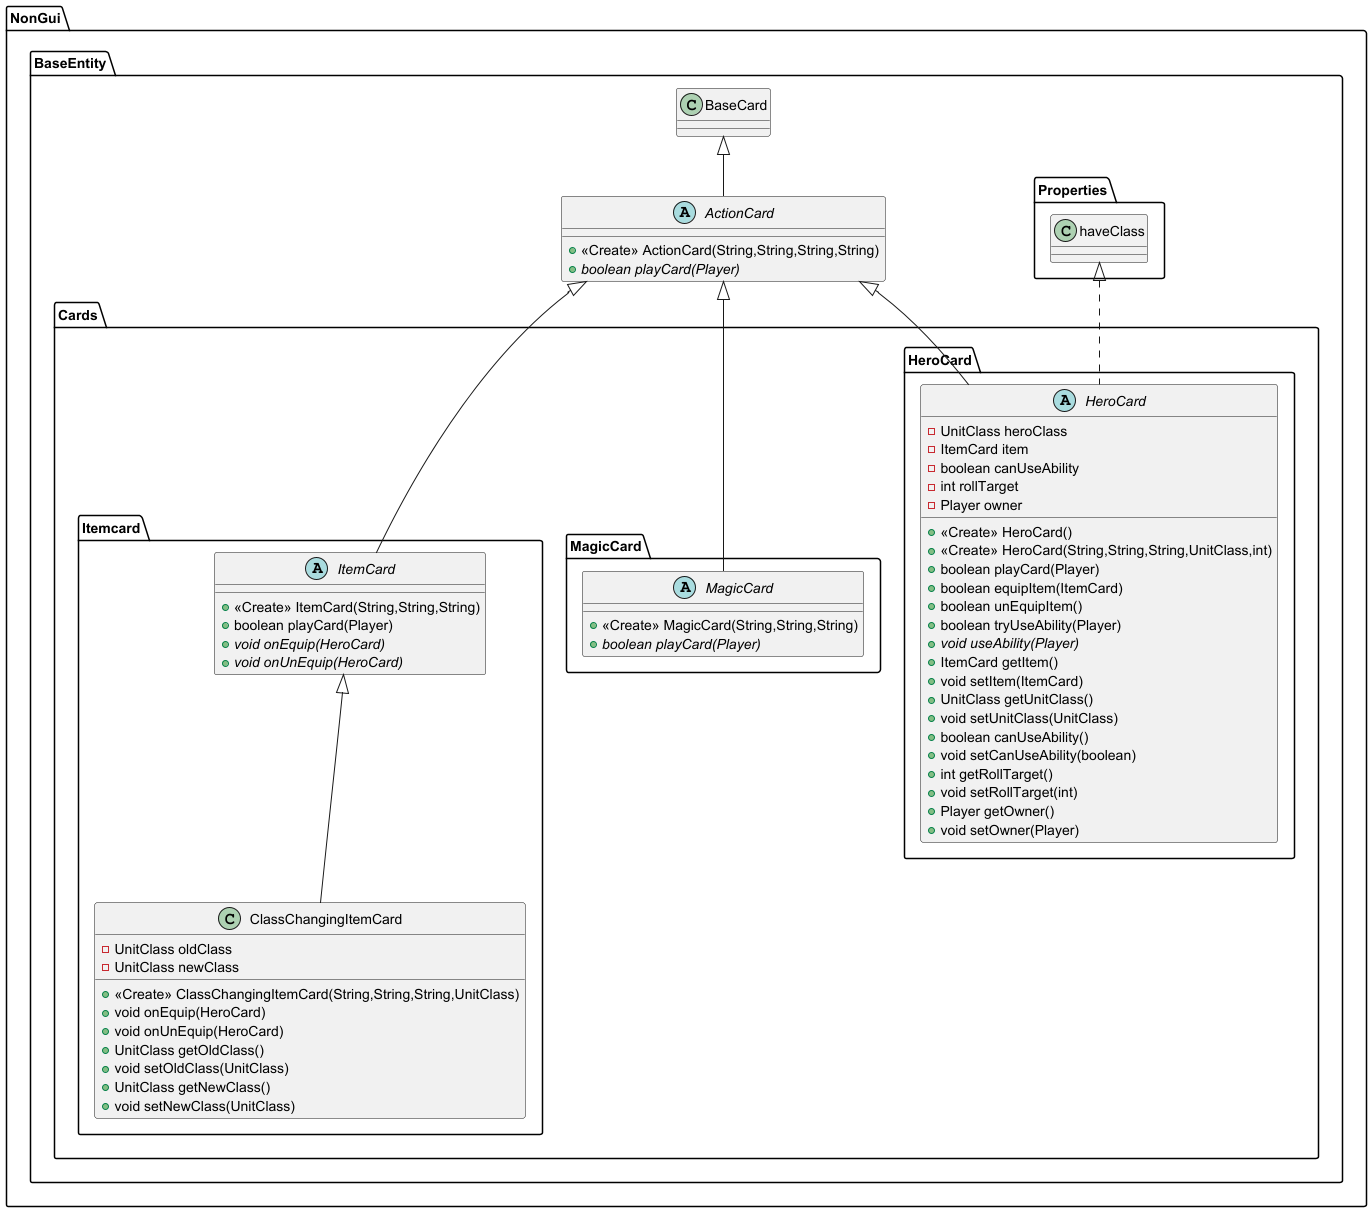

The diagram above was rendered by PlantUML. Its source (embedded in the PNG):
@startuml
abstract class NonGui.BaseEntity.Cards.MagicCard.MagicCard {
+ <<Create>> MagicCard(String,String,String)
+ {abstract}boolean playCard(Player)
}

abstract class NonGui.BaseEntity.Cards.HeroCard.HeroCard {
- UnitClass heroClass
- ItemCard item
- boolean canUseAbility
- int rollTarget
- Player owner
+ <<Create>> HeroCard()
+ <<Create>> HeroCard(String,String,String,UnitClass,int)
+ boolean playCard(Player)
+ boolean equipItem(ItemCard)
+ boolean unEquipItem()
+ boolean tryUseAbility(Player)
+ {abstract}void useAbility(Player)
+ ItemCard getItem()
+ void setItem(ItemCard)
+ UnitClass getUnitClass()
+ void setUnitClass(UnitClass)
+ boolean canUseAbility()
+ void setCanUseAbility(boolean)
+ int getRollTarget()
+ void setRollTarget(int)
+ Player getOwner()
+ void setOwner(Player)
}


class NonGui.BaseEntity.Cards.Itemcard.ClassChangingItemCard {
- UnitClass oldClass
- UnitClass newClass
+ <<Create>> ClassChangingItemCard(String,String,String,UnitClass)
+ void onEquip(HeroCard)
+ void onUnEquip(HeroCard)
+ UnitClass getOldClass()
+ void setOldClass(UnitClass)
+ UnitClass getNewClass()
+ void setNewClass(UnitClass)
}


abstract class NonGui.BaseEntity.Cards.Itemcard.ItemCard {
+ <<Create>> ItemCard(String,String,String)
+ boolean playCard(Player)
+ {abstract}void onEquip(HeroCard)
+ {abstract}void onUnEquip(HeroCard)
}

abstract class NonGui.BaseEntity.ActionCard {
+ <<Create>> ActionCard(String,String,String,String)
+ {abstract}boolean playCard(Player)
}



NonGui.BaseEntity.ActionCard <|-- NonGui.BaseEntity.Cards.MagicCard.MagicCard
NonGui.BaseEntity.Properties.haveClass <|.. NonGui.BaseEntity.Cards.HeroCard.HeroCard
NonGui.BaseEntity.ActionCard <|-- NonGui.BaseEntity.Cards.HeroCard.HeroCard
NonGui.BaseEntity.Cards.Itemcard.ItemCard <|-- NonGui.BaseEntity.Cards.Itemcard.ClassChangingItemCard
NonGui.BaseEntity.ActionCard <|-- NonGui.BaseEntity.Cards.Itemcard.ItemCard
NonGui.BaseEntity.BaseCard <|-- NonGui.BaseEntity.ActionCard
@enduml